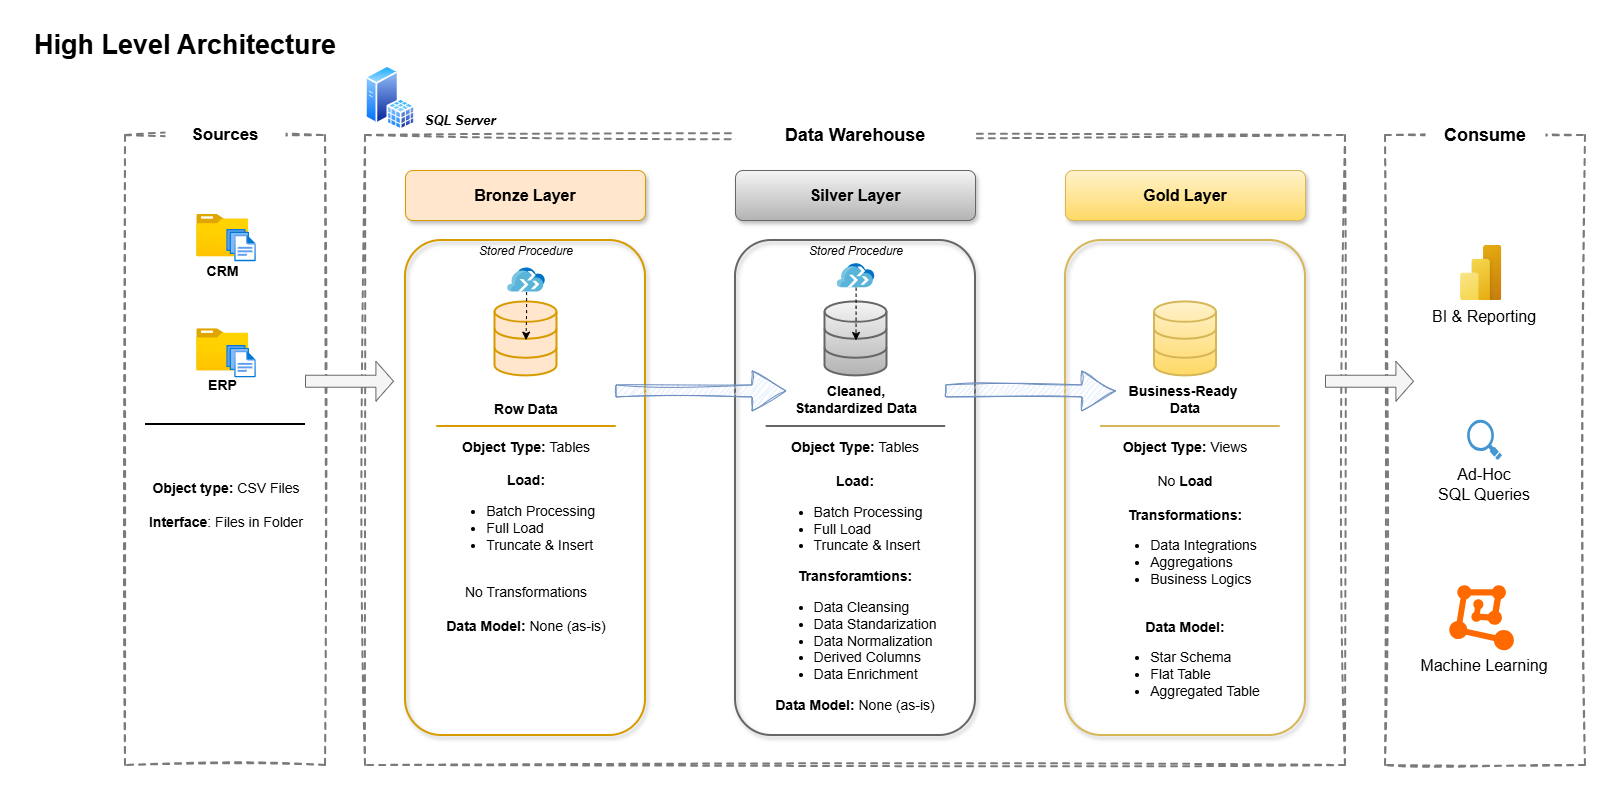

The diagram above was exported from draw.io. Its source (the exported page's mxGraphModel, read from the mxfile embedded in the PNG):
<mxGraphModel dx="1426" dy="875" grid="1" gridSize="10" guides="1" tooltips="1" connect="1" arrows="1" fold="1" page="1" pageScale="1" pageWidth="1654" pageHeight="1169" math="0" shadow="0">
  <root>
    <mxCell id="0" />
    <mxCell id="1" parent="0" />
    <mxCell id="bwdiVImW5YlO2pHPVS6Z-5" parent="1" style="rounded=0;whiteSpace=wrap;html=1;fillColor=none;dashed=1;strokeColor=light-dark(#7a7a7a, #ededed);strokeWidth=2;sketch=1;curveFitting=1;jiggle=2;" value="" vertex="1">
      <mxGeometry height="630" width="980" x="340" y="110" as="geometry" />
    </mxCell>
    <mxCell id="bwdiVImW5YlO2pHPVS6Z-6" parent="1" style="rounded=0;whiteSpace=wrap;html=1;fillColor=none;dashed=1;strokeColor=light-dark(#7a7a7a, #ededed);strokeWidth=2;sketch=1;curveFitting=1;jiggle=2;glass=0;shadow=0;" value="" vertex="1">
      <mxGeometry height="630" width="200" x="1360" y="110" as="geometry" />
    </mxCell>
    <mxCell id="bwdiVImW5YlO2pHPVS6Z-2" parent="1" style="rounded=0;whiteSpace=wrap;html=1;fillColor=none;dashed=1;strokeColor=light-dark(#7a7a7a, #ededed);strokeWidth=2;sketch=1;curveFitting=1;jiggle=2;" value="" vertex="1">
      <mxGeometry height="630" width="200" x="100" y="110" as="geometry" />
    </mxCell>
    <mxCell id="bwdiVImW5YlO2pHPVS6Z-1" parent="1" style="rounded=1;whiteSpace=wrap;html=1;fillColor=none;strokeColor=none;" value="&lt;font style=&quot;font-size: 27px;&quot;&gt;&lt;b style=&quot;&quot;&gt;High Level Architecture&lt;/b&gt;&lt;/font&gt;" vertex="1">
      <mxGeometry height="40" width="320" as="geometry" />
    </mxCell>
    <mxCell id="bwdiVImW5YlO2pHPVS6Z-9" parent="1" style="rounded=1;whiteSpace=wrap;html=1;fillColor=default;strokeColor=none;" value="&lt;b&gt;&lt;font style=&quot;font-size: 17px;&quot;&gt;Sources&lt;/font&gt;&lt;/b&gt;" vertex="1">
      <mxGeometry height="40" width="120" x="140" y="90" as="geometry" />
    </mxCell>
    <mxCell id="bwdiVImW5YlO2pHPVS6Z-10" parent="1" style="rounded=1;whiteSpace=wrap;html=1;fillColor=default;strokeColor=none;" value="&lt;b&gt;&lt;font style=&quot;font-size: 18px;&quot;&gt;Data Warehouse&lt;/font&gt;&lt;/b&gt;" vertex="1">
      <mxGeometry height="40" width="240" x="710" y="90" as="geometry" />
    </mxCell>
    <mxCell id="bwdiVImW5YlO2pHPVS6Z-11" parent="1" style="rounded=1;whiteSpace=wrap;html=1;fillColor=default;strokeColor=none;" value="&lt;b&gt;&lt;font style=&quot;font-size: 18px;&quot;&gt;Consume&lt;/font&gt;&lt;/b&gt;" vertex="1">
      <mxGeometry height="40" width="120" x="1400" y="90" as="geometry" />
    </mxCell>
    <mxCell id="bwdiVImW5YlO2pHPVS6Z-12" parent="1" style="rounded=1;whiteSpace=wrap;html=1;fillColor=#ffe6cc;strokeColor=#d79b00;shadow=1;fontSize=16;" value="&lt;font&gt;&lt;b&gt;Bronze Layer&lt;/b&gt;&lt;/font&gt;" vertex="1">
      <mxGeometry height="50" width="240" x="380" y="145" as="geometry" />
    </mxCell>
    <mxCell id="bwdiVImW5YlO2pHPVS6Z-14" parent="1" style="rounded=1;whiteSpace=wrap;html=1;fillColor=none;strokeColor=#d79b00;strokeWidth=2;shadow=1;" value="" vertex="1">
      <mxGeometry height="495" width="240" x="380" y="215" as="geometry" />
    </mxCell>
    <mxCell id="bwdiVImW5YlO2pHPVS6Z-15" parent="1" style="rounded=1;whiteSpace=wrap;html=1;fillColor=#f5f5f5;strokeColor=#666666;gradientColor=#b3b3b3;shadow=1;fontSize=16;" value="&lt;font&gt;&lt;b&gt;Silver Layer&lt;/b&gt;&lt;/font&gt;" vertex="1">
      <mxGeometry height="50" width="240" x="710" y="145" as="geometry" />
    </mxCell>
    <mxCell id="bwdiVImW5YlO2pHPVS6Z-16" parent="1" style="rounded=1;whiteSpace=wrap;html=1;fillColor=none;strokeColor=#666666;gradientColor=#b3b3b3;strokeWidth=2;shadow=1;" value="" vertex="1">
      <mxGeometry height="495" width="240" x="710" y="215" as="geometry" />
    </mxCell>
    <mxCell id="bwdiVImW5YlO2pHPVS6Z-17" parent="1" style="rounded=1;whiteSpace=wrap;html=1;fillColor=#fff2cc;strokeColor=#d6b656;gradientColor=#ffd966;shadow=1;fontSize=16;" value="&lt;font&gt;&lt;b&gt;Gold Layer&lt;/b&gt;&lt;/font&gt;" vertex="1">
      <mxGeometry height="50" width="240" x="1040" y="145" as="geometry" />
    </mxCell>
    <mxCell id="bwdiVImW5YlO2pHPVS6Z-18" parent="1" style="rounded=1;whiteSpace=wrap;html=1;fillColor=none;strokeColor=#d6b656;gradientColor=#ffd966;strokeWidth=2;shadow=1;" value="" vertex="1">
      <mxGeometry height="495" width="240" x="1040" y="215" as="geometry" />
    </mxCell>
    <mxCell id="bwdiVImW5YlO2pHPVS6Z-19" parent="1" style="image;aspect=fixed;html=1;points=[];align=center;fontSize=14;image=img/lib/azure2/general/Folder_Blank.svg;" value="&lt;b&gt;CRM&lt;/b&gt;" vertex="1">
      <mxGeometry height="42.2" width="52" x="171.25" y="189" as="geometry" />
    </mxCell>
    <mxCell id="bwdiVImW5YlO2pHPVS6Z-20" parent="1" style="image;aspect=fixed;html=1;points=[];align=center;fontSize=12;image=img/lib/azure2/general/Files.svg;" value="" vertex="1">
      <mxGeometry height="32.26" width="29.5" x="201.25" y="203.93" as="geometry" />
    </mxCell>
    <mxCell id="bwdiVImW5YlO2pHPVS6Z-24" parent="1" style="line;strokeWidth=2;html=1;" value="" vertex="1">
      <mxGeometry height="10" width="160" x="120" y="394" as="geometry" />
    </mxCell>
    <mxCell id="bwdiVImW5YlO2pHPVS6Z-25" parent="1" style="text;html=1;whiteSpace=wrap;strokeColor=none;fillColor=none;align=center;verticalAlign=middle;rounded=0;autosize=1;resizable=0;" value="&lt;font style=&quot;font-size: 14px;&quot;&gt;&lt;b style=&quot;&quot;&gt;Object type:&lt;/b&gt;&amp;nbsp;CSV Files&lt;br&gt;&lt;b style=&quot;&quot;&gt;&lt;br&gt;Interface&lt;/b&gt;: Files in Folder&lt;/font&gt;" vertex="1">
      <mxGeometry height="60" width="180" x="111" y="450" as="geometry" />
    </mxCell>
    <mxCell id="bwdiVImW5YlO2pHPVS6Z-26" parent="1" style="html=1;verticalLabelPosition=bottom;align=center;labelBackgroundColor=#ffffff;verticalAlign=top;strokeWidth=2;strokeColor=#d79b00;shadow=0;dashed=0;shape=mxgraph.ios7.icons.data;fillColor=#ffe6cc;" value="" vertex="1">
      <mxGeometry height="74" width="62" x="469.5" y="276.42" as="geometry" />
    </mxCell>
    <mxCell id="bwdiVImW5YlO2pHPVS6Z-27" parent="1" style="html=1;verticalLabelPosition=bottom;align=center;labelBackgroundColor=#ffffff;verticalAlign=top;strokeWidth=2;strokeColor=#666666;shadow=0;dashed=0;shape=mxgraph.ios7.icons.data;fillColor=#f5f5f5;gradientColor=#b3b3b3;" value="" vertex="1">
      <mxGeometry height="74" width="62" x="799.5" y="276.42" as="geometry" />
    </mxCell>
    <mxCell id="bwdiVImW5YlO2pHPVS6Z-28" parent="1" style="html=1;verticalLabelPosition=bottom;align=center;labelBackgroundColor=#ffffff;verticalAlign=top;strokeWidth=2;strokeColor=#d6b656;shadow=0;dashed=0;shape=mxgraph.ios7.icons.data;fillColor=#fff2cc;gradientColor=#ffd966;" value="" vertex="1">
      <mxGeometry height="74" width="62" x="1128.9999999999998" y="276.42" as="geometry" />
    </mxCell>
    <mxCell id="bwdiVImW5YlO2pHPVS6Z-29" parent="1" style="shape=singleArrow;whiteSpace=wrap;html=1;fillColor=#f5f5f5;strokeColor=#666666;fontColor=#333333;" value="" vertex="1">
      <mxGeometry height="40" width="88" x="280" y="335.73" as="geometry" />
    </mxCell>
    <mxCell id="bwdiVImW5YlO2pHPVS6Z-30" parent="1" style="shape=singleArrow;whiteSpace=wrap;html=1;fillColor=#dae8fc;strokeColor=#6c8ebf;sketch=1;curveFitting=1;jiggle=2;" value="" vertex="1">
      <mxGeometry height="40" width="170" x="590.5" y="345.42" as="geometry" />
    </mxCell>
    <mxCell id="bwdiVImW5YlO2pHPVS6Z-34" parent="1" style="text;html=1;whiteSpace=wrap;strokeColor=none;fillColor=none;align=center;verticalAlign=middle;rounded=0;autosize=1;resizable=0;" value="&lt;font style=&quot;font-size: 14px;&quot;&gt;&lt;b style=&quot;&quot;&gt;Row Data&lt;/b&gt;&lt;/font&gt;" vertex="1">
      <mxGeometry height="30" width="90" x="455.5" y="369" as="geometry" />
    </mxCell>
    <mxCell id="bwdiVImW5YlO2pHPVS6Z-35" parent="1" style="text;html=1;whiteSpace=wrap;strokeColor=none;fillColor=none;align=center;verticalAlign=middle;rounded=0;autosize=1;resizable=0;" value="&lt;font style=&quot;font-size: 14px;&quot;&gt;&lt;b style=&quot;&quot;&gt;Cleaned, &lt;br&gt;Standardized Data&lt;/b&gt;&lt;/font&gt;" vertex="1">
      <mxGeometry height="50" width="150" x="755.5" y="349" as="geometry" />
    </mxCell>
    <mxCell id="bwdiVImW5YlO2pHPVS6Z-36" parent="1" style="text;html=1;whiteSpace=wrap;strokeColor=none;fillColor=none;align=center;verticalAlign=middle;rounded=0;autosize=1;resizable=0;" value="&lt;font style=&quot;font-size: 14px;&quot;&gt;&lt;b style=&quot;&quot;&gt;Business-Ready&amp;nbsp;&lt;br&gt;Data&lt;/b&gt;&lt;/font&gt;" vertex="1">
      <mxGeometry height="50" width="140" x="1090" y="349" as="geometry" />
    </mxCell>
    <mxCell id="bwdiVImW5YlO2pHPVS6Z-38" parent="1" style="text;html=1;whiteSpace=wrap;strokeColor=none;fillColor=none;align=center;verticalAlign=middle;rounded=0;autosize=1;resizable=0;" value="&lt;font style=&quot;font-size: 14px;&quot;&gt;&lt;b style=&quot;&quot;&gt;Object Type: &lt;/b&gt;Tables&lt;br&gt;&lt;br&gt;&lt;/font&gt;&lt;div style=&quot;&quot;&gt;&lt;font style=&quot;font-size: 14px;&quot;&gt;&lt;span style=&quot;background-color: transparent; color: light-dark(rgb(0, 0, 0), rgb(255, 255, 255));&quot;&gt;&lt;b&gt;Load:&lt;/b&gt;&lt;br&gt;&lt;ul style=&quot;&quot;&gt;&lt;li style=&quot;text-align: left;&quot;&gt;Batch Processing&lt;/li&gt;&lt;li style=&quot;text-align: left;&quot;&gt;Full Load&lt;/li&gt;&lt;li style=&quot;text-align: left;&quot;&gt;Truncate &amp;amp; Insert&lt;/li&gt;&lt;/ul&gt;&lt;/span&gt;&lt;br style=&quot;background-color: transparent; color: light-dark(rgb(0, 0, 0), rgb(255, 255, 255));&quot;&gt;&lt;span style=&quot;background-color: transparent; color: light-dark(rgb(0, 0, 0), rgb(255, 255, 255));&quot;&gt;No Transformations&lt;br&gt;&lt;/span&gt;&lt;br&gt;&lt;b style=&quot;&quot;&gt;Data Model: &lt;/b&gt;None (as-is)&lt;/font&gt;&lt;br style=&quot;background-color: transparent; color: light-dark(rgb(0, 0, 0), rgb(255, 255, 255));&quot;&gt;&lt;/div&gt;" vertex="1">
      <mxGeometry height="210" width="180" x="410.5" y="406" as="geometry" />
    </mxCell>
    <mxCell id="bwdiVImW5YlO2pHPVS6Z-40" parent="1" style="text;html=1;whiteSpace=wrap;strokeColor=none;fillColor=none;align=center;verticalAlign=middle;rounded=0;autosize=1;resizable=0;" value="&lt;font style=&quot;font-size: 14px;&quot;&gt;&lt;b style=&quot;&quot;&gt;Object Type: &lt;/b&gt;Tables&lt;br&gt;&lt;br&gt;&lt;/font&gt;&lt;div style=&quot;&quot;&gt;&lt;font style=&quot;font-size: 14px;&quot;&gt;&lt;span style=&quot;background-color: transparent; color: light-dark(rgb(0, 0, 0), rgb(255, 255, 255));&quot;&gt;&lt;b&gt;Load:&lt;/b&gt;&lt;br&gt;&lt;ul style=&quot;&quot;&gt;&lt;li style=&quot;text-align: left;&quot;&gt;Batch Processing&lt;/li&gt;&lt;li style=&quot;text-align: left;&quot;&gt;Full Load&lt;/li&gt;&lt;li style=&quot;text-align: left;&quot;&gt;Truncate &amp;amp; Insert&lt;/li&gt;&lt;/ul&gt;&lt;/span&gt;&lt;span style=&quot;background-color: transparent; color: light-dark(rgb(0, 0, 0), rgb(255, 255, 255));&quot;&gt;&lt;b&gt;Transforamtions:&lt;/b&gt;&lt;br&gt;&lt;ul style=&quot;&quot;&gt;&lt;li style=&quot;text-align: left;&quot;&gt;Data Cleansing&lt;/li&gt;&lt;li style=&quot;text-align: left;&quot;&gt;Data Standarization&lt;/li&gt;&lt;li style=&quot;text-align: left;&quot;&gt;Data Normalization&lt;/li&gt;&lt;li style=&quot;text-align: left;&quot;&gt;Derived Columns&lt;/li&gt;&lt;li style=&quot;text-align: left;&quot;&gt;Data Enrichment&lt;/li&gt;&lt;/ul&gt;&lt;/span&gt;&lt;b style=&quot;&quot;&gt;Data Model: &lt;/b&gt;None (as-is)&lt;/font&gt;&lt;br style=&quot;background-color: transparent; color: light-dark(rgb(0, 0, 0), rgb(255, 255, 255));&quot;&gt;&lt;/div&gt;" vertex="1">
      <mxGeometry height="290" width="190" x="735.38" y="406" as="geometry" />
    </mxCell>
    <mxCell id="bwdiVImW5YlO2pHPVS6Z-44" parent="1" style="line;strokeWidth=2;html=1;fillColor=#f5f5f5;strokeColor=#666666;gradientColor=#b3b3b3;" value="" vertex="1">
      <mxGeometry height="10" width="179.5" x="740.63" y="396" as="geometry" />
    </mxCell>
    <mxCell id="bwdiVImW5YlO2pHPVS6Z-47" parent="1" style="text;html=1;whiteSpace=wrap;strokeColor=none;fillColor=none;align=center;verticalAlign=middle;rounded=0;autosize=1;resizable=0;" value="&lt;font style=&quot;font-size: 14px;&quot;&gt;&lt;b style=&quot;&quot;&gt;Object Type: &lt;/b&gt;Views&lt;br&gt;&lt;br&gt;&lt;/font&gt;&lt;div style=&quot;&quot;&gt;&lt;font style=&quot;font-size: 14px;&quot;&gt;&lt;span style=&quot;background-color: transparent; color: light-dark(rgb(0, 0, 0), rgb(255, 255, 255));&quot;&gt;No&amp;nbsp;&lt;b&gt;Load&lt;br&gt;&lt;/b&gt;&lt;/span&gt;&lt;span style=&quot;background-color: transparent; color: light-dark(rgb(0, 0, 0), rgb(255, 255, 255));&quot;&gt;&lt;b&gt;&lt;br&gt;Transformations:&lt;/b&gt;&lt;br&gt;&lt;ul style=&quot;&quot;&gt;&lt;li style=&quot;text-align: left;&quot;&gt;Data Integrations&lt;br&gt;&lt;/li&gt;&lt;li style=&quot;text-align: left;&quot;&gt;Aggregations&lt;/li&gt;&lt;li style=&quot;text-align: left;&quot;&gt;Business Logics&lt;/li&gt;&lt;/ul&gt;&lt;/span&gt;&lt;br&gt;&lt;b style=&quot;&quot;&gt;Data Model: &lt;/b&gt;&lt;br&gt;&lt;ul style=&quot;&quot;&gt;&lt;li style=&quot;text-align: left;&quot;&gt;&lt;font style=&quot;&quot;&gt;Star Schema&lt;/font&gt;&lt;/li&gt;&lt;li style=&quot;text-align: left;&quot;&gt;&lt;font style=&quot;&quot;&gt;Flat Table&lt;/font&gt;&lt;/li&gt;&lt;li style=&quot;text-align: left;&quot;&gt;&lt;font style=&quot;&quot;&gt;Aggregated Table&lt;/font&gt;&lt;/li&gt;&lt;/ul&gt;&lt;/font&gt;&lt;/div&gt;" vertex="1">
      <mxGeometry height="290" width="170" x="1075" y="406" as="geometry" />
    </mxCell>
    <mxCell id="bwdiVImW5YlO2pHPVS6Z-48" parent="1" style="image;aspect=fixed;html=1;points=[];align=center;fontSize=12;image=img/lib/azure2/power_platform/PowerBI.svg;" value="" vertex="1">
      <mxGeometry height="55.16" width="41.36" x="1435.0700000000002" y="220" as="geometry" />
    </mxCell>
    <mxCell id="bwdiVImW5YlO2pHPVS6Z-49" parent="1" style="text;html=1;whiteSpace=wrap;strokeColor=none;fillColor=none;align=center;verticalAlign=middle;rounded=0;autosize=1;resizable=0;fontSize=16;" value="&lt;font&gt;BI &amp;amp; Reporting&lt;/font&gt;" vertex="1">
      <mxGeometry height="30" width="130" x="1394" y="276.42" as="geometry" />
    </mxCell>
    <mxCell id="bwdiVImW5YlO2pHPVS6Z-50" parent="1" style="shadow=0;dashed=0;html=1;strokeColor=none;fillColor=#4495D1;labelPosition=center;verticalLabelPosition=bottom;verticalAlign=top;align=center;outlineConnect=0;shape=mxgraph.veeam.magnifying_glass;pointerEvents=1;" value="" vertex="1">
      <mxGeometry height="40.2" width="34.85" x="1441.59" y="394.16" as="geometry" />
    </mxCell>
    <mxCell id="bwdiVImW5YlO2pHPVS6Z-51" parent="1" style="text;html=1;whiteSpace=wrap;strokeColor=none;fillColor=none;align=center;verticalAlign=middle;rounded=0;autosize=1;resizable=0;fontSize=16;" value="&lt;font&gt;Ad-Hoc&lt;br&gt;SQL Queries&lt;/font&gt;" vertex="1">
      <mxGeometry height="50" width="120" x="1399" y="434.36" as="geometry" />
    </mxCell>
    <mxCell id="bwdiVImW5YlO2pHPVS6Z-52" parent="1" style="points=[];aspect=fixed;html=1;align=center;shadow=0;dashed=0;fillColor=#FF6A00;strokeColor=none;shape=mxgraph.alibaba_cloud.machine_learning;" value="" vertex="1">
      <mxGeometry height="65" width="64.62" x="1423.8" y="559.72" as="geometry" />
    </mxCell>
    <mxCell id="bwdiVImW5YlO2pHPVS6Z-53" parent="1" style="text;html=1;whiteSpace=wrap;strokeColor=none;fillColor=none;align=center;verticalAlign=middle;rounded=0;autosize=1;resizable=0;fontSize=16;" value="&lt;font&gt;Machine Learning&lt;/font&gt;" vertex="1">
      <mxGeometry height="30" width="150" x="1384.02" y="624.72" as="geometry" />
    </mxCell>
    <mxCell id="bwdiVImW5YlO2pHPVS6Z-54" parent="1" style="image;aspect=fixed;perimeter=ellipsePerimeter;html=1;align=center;shadow=0;dashed=0;spacingTop=3;image=img/lib/active_directory/sql_server.svg;" value="" vertex="1">
      <mxGeometry height="64.94" width="50" x="340" y="40" as="geometry" />
    </mxCell>
    <mxCell id="bwdiVImW5YlO2pHPVS6Z-55" parent="1" style="text;html=1;whiteSpace=wrap;strokeColor=none;fillColor=none;align=center;verticalAlign=middle;rounded=0;autosize=1;resizable=0;fontSize=13;" value="&lt;i&gt;&lt;b&gt;SQL Server&lt;/b&gt;&lt;/i&gt;" vertex="1">
      <mxGeometry height="30" width="90" x="390" y="80" as="geometry" />
    </mxCell>
    <mxCell id="3GDj0lXeenS7q8bD06PV-4" parent="1" style="image;aspect=fixed;html=1;points=[];align=center;fontSize=14;image=img/lib/azure2/general/Folder_Blank.svg;" value="&lt;b&gt;ERP&lt;/b&gt;" vertex="1">
      <mxGeometry height="42.2" width="52" x="171.25" y="303.22" as="geometry" />
    </mxCell>
    <mxCell id="3GDj0lXeenS7q8bD06PV-5" parent="1" style="image;aspect=fixed;html=1;points=[];align=center;fontSize=12;image=img/lib/azure2/general/Files.svg;" value="" vertex="1">
      <mxGeometry height="32.26" width="29.5" x="201.25" y="320" as="geometry" />
    </mxCell>
    <mxCell id="3GDj0lXeenS7q8bD06PV-7" parent="1" style="text;html=1;whiteSpace=wrap;strokeColor=none;fillColor=none;align=center;verticalAlign=middle;rounded=0;" value="&lt;i&gt;Stored Procedure&lt;/i&gt;" vertex="1">
      <mxGeometry height="30" width="110" x="445.5" y="210.93" as="geometry" />
    </mxCell>
    <mxCell id="3GDj0lXeenS7q8bD06PV-10" parent="1" style="text;html=1;whiteSpace=wrap;strokeColor=none;fillColor=none;align=center;verticalAlign=middle;rounded=0;" value="&lt;i&gt;Stored Procedure&lt;/i&gt;" vertex="1">
      <mxGeometry height="30" width="110" x="775.5" y="211" as="geometry" />
    </mxCell>
    <mxCell id="3GDj0lXeenS7q8bD06PV-11" parent="1" style="image;sketch=0;aspect=fixed;html=1;points=[];align=center;fontSize=12;image=img/lib/mscae/Migration_Projects.svg;" value="" vertex="1">
      <mxGeometry height="24" width="37.5" x="811.75" y="238.2" as="geometry" />
    </mxCell>
    <mxCell id="3GDj0lXeenS7q8bD06PV-12" edge="1" parent="1" source="3GDj0lXeenS7q8bD06PV-11" style="edgeStyle=orthogonalEdgeStyle;rounded=0;orthogonalLoop=1;jettySize=auto;html=1;entryX=0.5;entryY=0.521;entryDx=0;entryDy=0;entryPerimeter=0;dashed=1;" target="bwdiVImW5YlO2pHPVS6Z-27">
      <mxGeometry relative="1" as="geometry" />
    </mxCell>
    <mxCell id="bwdiVImW5YlO2pHPVS6Z-45" parent="1" style="line;strokeWidth=2;html=1;fillColor=#fff2cc;strokeColor=#d6b656;gradientColor=#ffd966;" value="" vertex="1">
      <mxGeometry height="10" width="179.75" x="1075" y="396" as="geometry" />
    </mxCell>
    <mxCell id="3GDj0lXeenS7q8bD06PV-8" parent="1" style="image;sketch=0;aspect=fixed;html=1;points=[];align=center;fontSize=12;image=img/lib/mscae/Migration_Projects.svg;" value="" vertex="1">
      <mxGeometry height="24" width="37.5" x="482.25" y="242.58" as="geometry" />
    </mxCell>
    <mxCell id="BQbo2KtkAgoPdhK3YCk0-5" edge="1" parent="1" source="3GDj0lXeenS7q8bD06PV-8" style="edgeStyle=orthogonalEdgeStyle;rounded=0;orthogonalLoop=1;jettySize=auto;html=1;entryX=0.5;entryY=0.516;entryDx=0;entryDy=0;entryPerimeter=0;dashed=1;" target="bwdiVImW5YlO2pHPVS6Z-26">
      <mxGeometry relative="1" as="geometry" />
    </mxCell>
    <mxCell id="SRRLAM-q2OPXEVOlmHTV-1" parent="1" style="line;strokeWidth=2;html=1;fillColor=#ffe6cc;strokeColor=#d79b00;" value="" vertex="1">
      <mxGeometry height="10" width="179.5" x="411.25" y="396" as="geometry" />
    </mxCell>
    <mxCell id="SRRLAM-q2OPXEVOlmHTV-2" parent="1" style="shape=singleArrow;whiteSpace=wrap;html=1;fillColor=#dae8fc;strokeColor=#6c8ebf;sketch=1;curveFitting=1;jiggle=2;" value="" vertex="1">
      <mxGeometry height="40" width="170" x="920.13" y="345.42" as="geometry" />
    </mxCell>
    <mxCell id="SRRLAM-q2OPXEVOlmHTV-3" parent="1" style="shape=singleArrow;whiteSpace=wrap;html=1;fillColor=#f5f5f5;strokeColor=#666666;fontColor=#333333;shadow=0;rounded=0;" value="" vertex="1">
      <mxGeometry height="40" width="88" x="1300" y="335.73" as="geometry" />
    </mxCell>
  </root>
</mxGraphModel>